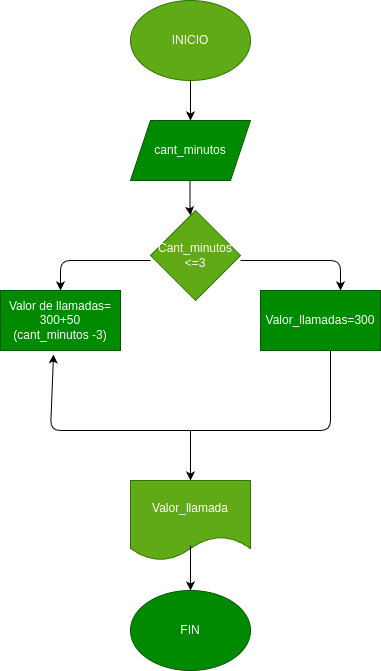

The diagram above was exported from draw.io. Its source (the exported page's mxGraphModel, read from the mxfile embedded in the PNG):
<mxGraphModel dx="1147" dy="457" grid="1" gridSize="10" guides="1" tooltips="1" connect="1" arrows="1" fold="1" page="1" pageScale="1" pageWidth="827" pageHeight="1169" math="0" shadow="0">
  <root>
    <mxCell id="0" />
    <mxCell id="1" parent="0" />
    <mxCell id="5" value="" style="edgeStyle=none;html=1;" parent="1" source="2" target="4" edge="1">
      <mxGeometry relative="1" as="geometry" />
    </mxCell>
    <mxCell id="2" value="INICIO" style="ellipse;whiteSpace=wrap;html=1;fillColor=#60a917;fontColor=#ffffff;strokeColor=#2D7600;" parent="1" vertex="1">
      <mxGeometry x="80" y="80" width="120" height="80" as="geometry" />
    </mxCell>
    <mxCell id="3" value="" style="endArrow=classic;html=1;" parent="1" target="4" edge="1">
      <mxGeometry width="50" height="50" relative="1" as="geometry">
        <mxPoint x="140" y="160" as="sourcePoint" />
        <mxPoint x="140" y="200" as="targetPoint" />
      </mxGeometry>
    </mxCell>
    <mxCell id="4" value="cant_minutos&lt;br&gt;" style="shape=parallelogram;perimeter=parallelogramPerimeter;whiteSpace=wrap;html=1;fixedSize=1;fillColor=#008a00;fontColor=#ffffff;strokeColor=#005700;" parent="1" vertex="1">
      <mxGeometry x="80" y="200" width="120" height="60" as="geometry" />
    </mxCell>
    <mxCell id="6" value="" style="endArrow=classic;html=1;" parent="1" target="7" edge="1">
      <mxGeometry width="50" height="50" relative="1" as="geometry">
        <mxPoint x="139.5" y="260" as="sourcePoint" />
        <mxPoint x="139.5" y="300" as="targetPoint" />
        <Array as="points">
          <mxPoint x="139.5" y="290" />
        </Array>
      </mxGeometry>
    </mxCell>
    <mxCell id="7" value="Cant_minutos&lt;br&gt;&amp;lt;=3" style="rhombus;whiteSpace=wrap;html=1;fillColor=#60a917;fontColor=#ffffff;strokeColor=#2D7600;" parent="1" vertex="1">
      <mxGeometry x="100" y="290" width="90" height="90" as="geometry" />
    </mxCell>
    <mxCell id="8" value="" style="endArrow=classic;html=1;" parent="1" edge="1">
      <mxGeometry width="50" height="50" relative="1" as="geometry">
        <mxPoint x="190" y="340" as="sourcePoint" />
        <mxPoint x="290" y="370" as="targetPoint" />
        <Array as="points">
          <mxPoint x="290" y="340" />
        </Array>
      </mxGeometry>
    </mxCell>
    <mxCell id="9" value="" style="endArrow=classic;html=1;" parent="1" target="10" edge="1">
      <mxGeometry width="50" height="50" relative="1" as="geometry">
        <mxPoint x="100" y="340" as="sourcePoint" />
        <mxPoint x="10" y="400" as="targetPoint" />
        <Array as="points">
          <mxPoint x="10" y="340" />
        </Array>
      </mxGeometry>
    </mxCell>
    <mxCell id="10" value="Valor de llamadas=&lt;br&gt;300+50&lt;br&gt;(cant_minutos -3)" style="rounded=0;whiteSpace=wrap;html=1;fillColor=#008a00;fontColor=#ffffff;strokeColor=#005700;" parent="1" vertex="1">
      <mxGeometry x="-50" y="370" width="120" height="60" as="geometry" />
    </mxCell>
    <mxCell id="11" value="Valor_llamadas=300" style="rounded=0;whiteSpace=wrap;html=1;fillColor=#008a00;fontColor=#ffffff;strokeColor=#005700;" parent="1" vertex="1">
      <mxGeometry x="210" y="370" width="120" height="60" as="geometry" />
    </mxCell>
    <mxCell id="12" value="" style="endArrow=classic;html=1;entryX=0.442;entryY=1.067;entryDx=0;entryDy=0;entryPerimeter=0;" parent="1" target="10" edge="1">
      <mxGeometry width="50" height="50" relative="1" as="geometry">
        <mxPoint x="280" y="430" as="sourcePoint" />
        <mxPoint x="80" y="550" as="targetPoint" />
        <Array as="points">
          <mxPoint x="280" y="510" />
          <mxPoint y="510" />
        </Array>
      </mxGeometry>
    </mxCell>
    <mxCell id="13" value="" style="endArrow=classic;html=1;" parent="1" target="14" edge="1">
      <mxGeometry width="50" height="50" relative="1" as="geometry">
        <mxPoint x="140" y="510" as="sourcePoint" />
        <mxPoint x="140" y="560" as="targetPoint" />
      </mxGeometry>
    </mxCell>
    <mxCell id="14" value="Valor_llamada" style="shape=document;whiteSpace=wrap;html=1;boundedLbl=1;fillColor=#60a917;fontColor=#ffffff;strokeColor=#2D7600;" parent="1" vertex="1">
      <mxGeometry x="80" y="560" width="120" height="80" as="geometry" />
    </mxCell>
    <mxCell id="15" value="" style="endArrow=classic;html=1;" parent="1" target="16" edge="1">
      <mxGeometry width="50" height="50" relative="1" as="geometry">
        <mxPoint x="140" y="625" as="sourcePoint" />
        <mxPoint x="140" y="680" as="targetPoint" />
      </mxGeometry>
    </mxCell>
    <mxCell id="16" value="FIN" style="ellipse;whiteSpace=wrap;html=1;fillColor=#008a00;fontColor=#ffffff;strokeColor=#005700;" parent="1" vertex="1">
      <mxGeometry x="80" y="670" width="120" height="80" as="geometry" />
    </mxCell>
  </root>
</mxGraphModel>